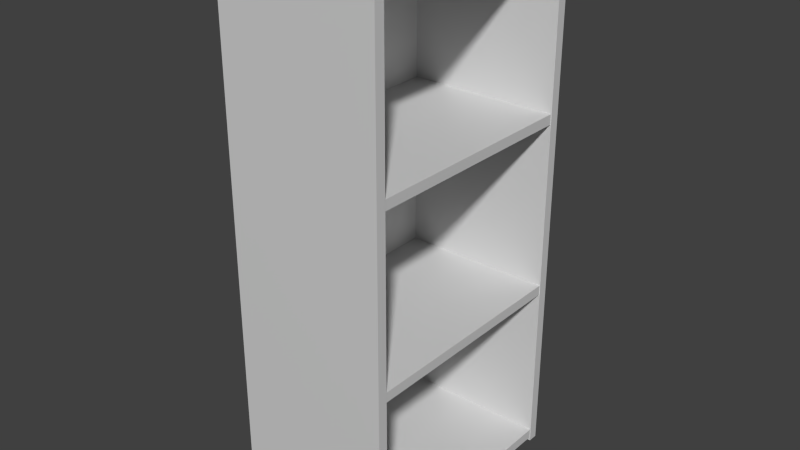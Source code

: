 # Source: color-box-white.blend  (saved by Blender 2.80.75; exported with 4.5.12 LTS)
import bpy
from mathutils import Matrix  # noqa: F401  (used for matrix-valued properties, if any)

bpy.ops.wm.read_factory_settings(use_empty=True)
scene = bpy.context.scene
scene.name = 'Scene'

# ---- collections
col_collection_1 = bpy.data.collections.new('Collection 1'); scene.collection.children.link(col_collection_1)

# ---- materials (node trees are filled in below, after node groups)
mat_main = bpy.data.materials.new('main')
mat_main.alpha_threshold = 0.0
mat_main.use_transparent_shadow = False
mat_main.diffuse_color = (0.477, 0.3792, 0.2544, 1.0)
mat_main.roughness = 0.5

# ---- material node trees
mat_main.use_nodes = True; mat_main.node_tree.nodes.clear()
_N = mat_main.node_tree.nodes; _L = mat_main.node_tree.links
n0 = _N.new('ShaderNodeOutputMaterial'); n0.name = 'Material Output'; n0.location = (300, 300)
n1 = _N.new('ShaderNodeBsdfPrincipled'); n1.name = 'Principled BSDF'; n1.location = (10, 300)
n1.distribution = 'GGX'
n1.subsurface_method = 'BURLEY'
n1.inputs[0].default_value = (0.6738, 0.6738, 0.6738, 1.0)
n1.inputs[3].default_value = 1.45
n1.inputs[27].default_value = (0.0, 0.0, 0.0, 1.0)
n1.inputs[28].default_value = 1.0
_L.new(n1.outputs[0], n0.inputs[0])
n0.is_active_output = True

# ---- world
world_world = bpy.data.worlds.new('World'); scene.world = world_world
world_world.color = (0.05088, 0.05088, 0.05088)
world_world.use_sun_shadow = False
world_world.sun_shadow_jitter_overblur = 0.0
world_world.cycles.sampling_method = 'MANUAL'
world_world.cycles.sample_map_resolution = 256

# ---- meshes
me_side = bpy.data.meshes.new('side')
me_side.from_pydata([(-0.1945, 0.92, 0.1375), (-0.2115, 0.92, 0.1375), (-0.2115, 0.0, 0.1375), (-0.1945, 0.0, 0.1375), (-0.2115, 0.92, -0.1375), (-0.2115, 0.0, -0.1375), (-0.1945, 0.92, -0.1375), (-0.1945, 0.0, -0.1375), (0.1945, 0.0, 0.1375), (0.2115, 0.0, 0.1375), (0.2115, 0.92, 0.1375), (0.1945, 0.92, 0.1375), (0.2115, 0.0, -0.1375), (0.2115, 0.92, -0.1375), (0.1945, 0.0, -0.1375), (0.1945, 0.92, -0.1375)], [], [(0, 1, 2, 3), (1, 4, 5, 2), (4, 6, 7, 5), (6, 0, 3, 7), (6, 4, 1, 0), (3, 2, 5, 7), (8, 9, 10, 11), (9, 12, 13, 10), (12, 14, 15, 13), (14, 8, 11, 15), (11, 10, 13, 15), (14, 12, 9, 8)])
me_side.materials.append(mat_main)
me_side.use_remesh_preserve_volume = False
me_side.use_remesh_preserve_attributes = False
me_side.use_mirror_vertex_groups = False
me_side.update()
me_separator = bpy.data.meshes.new('separator')
me_separator.from_pydata([(0.0, 0.9135, 0.1365), (-0.1955, 0.9135, 0.1365), (-0.1955, 0.8965, 0.1365), (0.0, 0.8965, 0.1365), (-0.1955, 0.9135, -0.1365), (-0.1955, 0.8965, -0.1365), (0.0, 0.9135, -0.1365), (0.0, 0.8965, -0.1365), (0.0, 0.6173, 0.1365), (-0.1955, 0.6173, 0.1365), (-0.1955, 0.6003, 0.1365), (0.0, 0.6003, 0.1365), (-0.1955, 0.6173, -0.1365), (-0.1955, 0.6003, -0.1365), (0.0, 0.6173, -0.1365), (0.0, 0.6003, -0.1365), (0.0, 0.3163, 0.1365), (-0.1955, 0.3163, 0.1365), (-0.1955, 0.2993, 0.1365), (0.0, 0.2993, 0.1365), (-0.1955, 0.3163, -0.1365), (-0.1955, 0.2993, -0.1365), (0.0, 0.3163, -0.1365), (0.0, 0.2993, -0.1365), (0.0, 0.0235, 0.1365), (-0.1955, 0.0235, 0.1365), (-0.1955, 0.0065, 0.1365), (0.0, 0.0065, 0.1365), (-0.1955, 0.0235, -0.1365), (-0.1955, 0.0065, -0.1365), (0.0, 0.0235, -0.1365), (0.0, 0.0065, -0.1365), (0.1955, 0.8965, 0.1365), (0.1955, 0.9135, 0.1365), (0.1955, 0.8965, -0.1365), (0.1955, 0.9135, -0.1365), (0.1955, 0.6003, 0.1365), (0.1955, 0.6173, 0.1365), (0.1955, 0.6003, -0.1365), (0.1955, 0.6173, -0.1365), (0.1955, 0.2993, 0.1365), (0.1955, 0.3163, 0.1365), (0.1955, 0.2993, -0.1365), (0.1955, 0.3163, -0.1365), (0.1955, 0.0065, 0.1365), (0.1955, 0.0235, 0.1365), (0.1955, 0.0065, -0.1365), (0.1955, 0.0235, -0.1365)], [], [(0, 1, 2, 3), (1, 4, 5, 2), (4, 6, 7, 5), (6, 4, 1, 0), (3, 2, 5, 7), (8, 9, 10, 11), (9, 12, 13, 10), (12, 14, 15, 13), (14, 12, 9, 8), (11, 10, 13, 15), (16, 17, 18, 19), (17, 20, 21, 18), (20, 22, 23, 21), (22, 20, 17, 16), (19, 18, 21, 23), (24, 25, 26, 27), (25, 28, 29, 26), (28, 30, 31, 29), (30, 28, 25, 24), (27, 26, 29, 31), (3, 32, 33, 0), (32, 34, 35, 33), (34, 7, 6, 35), (0, 33, 35, 6), (7, 34, 32, 3), (11, 36, 37, 8), (36, 38, 39, 37), (38, 15, 14, 39), (8, 37, 39, 14), (15, 38, 36, 11), (19, 40, 41, 16), (40, 42, 43, 41), (42, 23, 22, 43), (16, 41, 43, 22), (23, 42, 40, 19), (27, 44, 45, 24), (44, 46, 47, 45), (46, 31, 30, 47), (24, 45, 47, 30), (31, 46, 44, 27), (22, 16, 19, 23), (30, 24, 27, 31)])
me_separator.materials.append(mat_main)
me_separator.use_remesh_preserve_volume = False
me_separator.use_remesh_preserve_attributes = False
me_separator.use_mirror_vertex_groups = False
me_separator.update()
me_back = bpy.data.meshes.new('back')
me_back.from_pydata([(-0.000193, 0.9054, -0.126), (-0.1947, 0.9054, -0.126), (-0.1947, 0.01536, -0.126), (-0.000193, 0.01536, -0.126), (-0.1947, 0.9054, -0.131), (-0.1947, 0.01536, -0.131), (-0.000193, 0.9054, -0.131), (-0.000193, 0.01536, -0.131), (0.000193, 0.01536, -0.126), (0.1947, 0.01536, -0.126), (0.1947, 0.9054, -0.126), (0.000193, 0.9054, -0.126), (0.1947, 0.01536, -0.131), (0.1947, 0.9054, -0.131), (0.000193, 0.01536, -0.131), (0.000193, 0.9054, -0.131)], [], [(0, 1, 2, 3), (1, 4, 5, 2), (4, 6, 7, 5), (6, 4, 1, 0), (3, 2, 5, 7), (8, 9, 10, 11), (9, 12, 13, 10), (12, 14, 15, 13), (11, 10, 13, 15), (14, 12, 9, 8), (3, 8, 11, 0), (6, 15, 14, 7), (0, 11, 15, 6), (7, 14, 8, 3)])
me_back.materials.append(mat_main)
me_back.use_remesh_preserve_volume = False
me_back.use_remesh_preserve_attributes = False
me_back.use_mirror_vertex_groups = False
me_back.update()

# ---- objects
ob_side = bpy.data.objects.new('side', me_side)
ob_separator = bpy.data.objects.new('separator', me_separator)
ob_back = bpy.data.objects.new('back', me_back)

# ---- transforms, parenting, visibility, modifiers, constraints
ob_side.location = (0.0, 0.0, 0.0)
ob_side.rotation_euler = (1.571, -0.0, 1.571)
ob_side.lineart.crease_threshold = 0.0
ob_separator.location = (0.0, 0.0, 0.0)
ob_separator.rotation_euler = (1.571, -0.0, 1.571)
ob_separator.lineart.crease_threshold = 0.0
ob_back.location = (0.0, 0.0, 0.0)
ob_back.rotation_euler = (1.571, -0.0, 1.571)
ob_back.lineart.crease_threshold = 0.0

# ---- collection membership
col_collection_1.objects.link(ob_side)
col_collection_1.objects.link(ob_separator)
col_collection_1.objects.link(ob_back)

# ---- scene / render settings (as saved in the file)
scene.frame_start = 1; scene.frame_end = 250; scene.frame_set(1)
scene.render.engine = 'BLENDER_EEVEE_NEXT'
scene.render.resolution_percentage = 50
scene.render.dither_intensity = 0.0
scene.cycles.use_denoising = False
scene.cycles.samples = 1024
scene.cycles.sampling_pattern = 'TABULATED_SOBOL'
scene.cycles.light_sampling_threshold = 0.0
scene.cycles.use_adaptive_sampling = False
scene.cycles.use_light_tree = False
scene.cycles.blur_glossy = 0.0
scene.cycles.pixel_filter_type = 'GAUSSIAN'
scene.cycles.sample_clamp_indirect = 0.0
scene.view_settings.view_transform = 'Standard'
bpy.context.view_layer.update()

# ---- added for rendering (the .blend has no active camera and no usable light): camera, sun
cam_auto = bpy.data.cameras.new('AutoCamera')
cam_auto.lens = 50.0
cam_auto.sensor_width = 36.0
cam_auto.clip_end = 1000.0
ob_auto_camera = bpy.data.objects.new('AutoCamera', cam_auto)
scene.collection.objects.link(ob_auto_camera)
ob_auto_camera.location = (0.970805, -1.16497, 1.23664)
ob_auto_camera.rotation_euler = (1.09748, -7.21219e-08, 0.694738)
scene.camera = ob_auto_camera
light_auto_sun = bpy.data.lights.new('AutoSun', 'SUN')
light_auto_sun.energy = 3.0
light_auto_sun.angle = 0.0523599
ob_auto_sun = bpy.data.objects.new('AutoSun', light_auto_sun)
scene.collection.objects.link(ob_auto_sun)
ob_auto_sun.rotation_euler = (0.872665, 0.174533, 0.523599)
bpy.context.view_layer.update()
